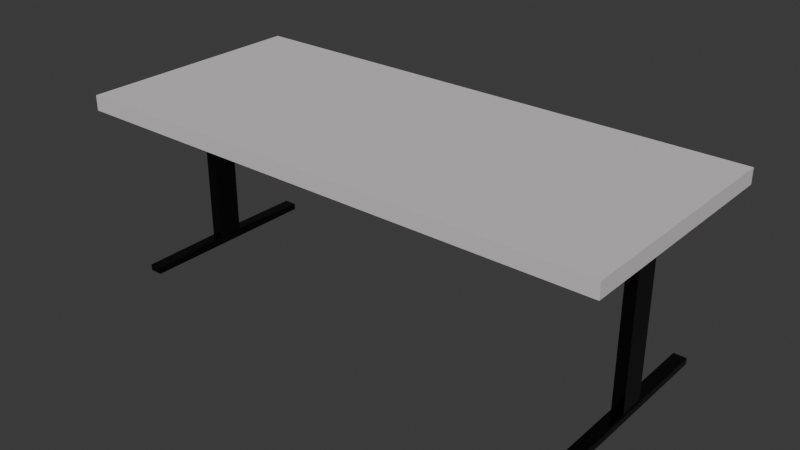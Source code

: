 # Source: desk.blend  (saved by Blender 4.1.24; exported with 4.5.12 LTS)
import bpy
from mathutils import Matrix  # noqa: F401  (used for matrix-valued properties, if any)

bpy.ops.wm.read_factory_settings(use_empty=True)
scene = bpy.context.scene
scene.name = 'Scene'

# ---- collections
col_collection = bpy.data.collections.new('Collection'); scene.collection.children.link(col_collection)

# ---- materials (node trees are filled in below, after node groups)
mat_top = bpy.data.materials.new('Top')
mat_top.alpha_threshold = 0.0
mat_top.use_transparent_shadow = False
mat_top.roughness = 0.5
mat_top.line_color = (0.0, 0.0, 0.0, 1.0)
mat_legs = bpy.data.materials.new('Legs')
mat_legs.use_transparent_shadow = False

# ---- material node trees
mat_top.use_nodes = True; mat_top.node_tree.nodes.clear()
_N = mat_top.node_tree.nodes; _L = mat_top.node_tree.links
n0 = _N.new('ShaderNodeOutputMaterial'); n0.name = 'Material Output'; n0.location = (300, 300)
n1 = _N.new('ShaderNodeBsdfPrincipled'); n1.name = 'Principled BSDF'; n1.location = (10, 300)
n1.inputs[0].default_value = (0.6653, 0.6127, 0.6286, 1.0)
n1.inputs[2].default_value = 0.899
n1.inputs[3].default_value = 1.45
_L.new(n1.outputs[0], n0.inputs[0])
n0.is_active_output = True
mat_legs.use_nodes = True; mat_legs.node_tree.nodes.clear()
_N = mat_legs.node_tree.nodes; _L = mat_legs.node_tree.links
n0 = _N.new('ShaderNodeBsdfPrincipled'); n0.name = 'Principled BSDF'; n0.location = (10, 300)
n0.inputs[0].default_value = (0.0, 0.0, 0.0, 1.0)
n0.inputs[2].default_value = 0.215
n1 = _N.new('ShaderNodeOutputMaterial'); n1.name = 'Material Output'; n1.location = (300, 300)
_L.new(n0.outputs[0], n1.inputs[0])
n1.is_active_output = True

# ---- world
world_world = bpy.data.worlds.new('World'); scene.world = world_world
world_world.use_nodes = True; world_world.node_tree.nodes.clear()
_N = world_world.node_tree.nodes; _L = world_world.node_tree.links
n0 = _N.new('ShaderNodeOutputWorld'); n0.name = 'World Output'; n0.location = (300, 300)
n1 = _N.new('ShaderNodeBackground'); n1.name = 'Background'; n1.location = (10, 300)
n1.inputs[0].default_value = (0.05088, 0.05088, 0.05088, 1.0)
_L.new(n1.outputs[0], n0.inputs[0])
n0.is_active_output = True
world_world.color = (0.05088, 0.05088, 0.05088)
world_world.use_sun_shadow = False
world_world.sun_shadow_jitter_overblur = 0.0

# ---- meshes
me_cube = bpy.data.meshes.new('Cube')
me_cube.from_pydata([(0.0, 0.7813, 1.241), (0.0, 0.7813, 1.141), (0.0, -0.7813, 1.241), (0.0, -0.7813, 1.141), (-1.784, 0.7813, 1.241), (-1.784, 0.7813, 1.141), (-1.784, -0.7813, 1.241), (-1.784, -0.7813, 1.141), (-1.62, -0.08772, 0.0514), (-1.62, -0.08772, 1.192), (-1.62, 0.08772, 0.0514), (-1.62, 0.08772, 1.192), (-1.546, -0.08772, 0.0514), (-1.546, -0.08772, 1.192), (-1.546, 0.08772, 0.0514), (-1.546, 0.08772, 1.192), (-1.626, -0.6336, 0.04213), (-1.626, 0.6336, 0.04213), (-1.54, -0.6336, 0.04213), (-1.54, 0.6336, 0.04213), (-1.626, -0.6336, 0.0004097), (-1.626, 0.6336, 0.0004097), (-1.54, -0.6336, 0.0004097), (-1.54, 0.6336, 0.0004097)], [], [(0, 4, 6, 2), (3, 2, 6, 7), (7, 6, 4, 5), (5, 1, 3, 7), (1, 0, 2, 3), (5, 4, 0, 1), (8, 9, 11, 10), (10, 11, 15, 14), (14, 15, 13, 12), (12, 13, 9, 8), (12, 8, 16, 18), (15, 11, 9, 13), (19, 18, 22, 23), (10, 14, 19, 17), (8, 10, 17, 16), (14, 12, 18, 19), (21, 23, 22, 20), (16, 17, 21, 20), (18, 16, 20, 22), (17, 19, 23, 21)])
me_cube.polygons.foreach_set('material_index', [0, 0, 0, 0, 0, 0, 1, 1, 1, 1, 1, 1, 1, 1, 1, 1, 1, 1, 1, 1])
_uv = me_cube.uv_layers.new(name='UVMap')
_uv.uv.foreach_set('vector', [0.625, 0.5, 0.875, 0.5, 0.875, 0.75, 0.625, 0.75, 0.375, 0.75, 0.625, 0.75, 0.625, 1.0, 0.375, 1.0, 0.375, 0.0, 0.625, 0.0, 0.625, 0.25, 0.375, 0.25, 0.125, 0.5, 0.375, 0.5, 0.375, 0.75, 0.125, 0.75, 0.375, 0.5, 0.625, 0.5, 0.625, 0.75, 0.375, 0.75, 0.375, 0.25, 0.625, 0.25, 0.625, 0.5, 0.375, 0.5, 0.375, 0.0, 0.625, 0.0, 0.625, 0.25, 0.375, 0.25, 0.375, 0.25, 0.625, 0.25, 0.625, 0.5, 0.375, 0.5, 0.375, 0.5, 0.625, 0.5, 0.625, 0.75, 0.375, 0.75, 0.375, 0.75, 0.625, 0.75, 0.625, 1.0, 0.375, 1.0, 0.375, 0.75, 0.375, 1.0, 0.375, 1.0, 0.375, 0.75, 0.625, 0.5, 0.875, 0.5, 0.875, 0.75, 0.625, 0.75, 0.375, 0.5, 0.375, 0.75, 0.375, 0.75, 0.375, 0.5, 0.375, 0.25, 0.375, 0.5, 0.375, 0.5, 0.375, 0.25, 0.375, 0.0, 0.375, 0.25, 0.375, 0.25, 0.375, 0.0, 0.375, 0.5, 0.375, 0.75, 0.375, 0.75, 0.375, 0.5, 0.125, 0.5, 0.375, 0.5, 0.375, 0.75, 0.125, 0.75, 0.375, 0.0, 0.375, 0.25, 0.375, 0.25, 0.375, 0.0, 0.375, 0.75, 0.375, 1.0, 0.375, 1.0, 0.375, 0.75, 0.375, 0.25, 0.375, 0.5, 0.375, 0.5, 0.375, 0.25])
me_cube.materials.append(mat_top)
me_cube.materials.append(mat_legs)
me_cube.use_mirror_vertex_groups = False
me_cube.update()

# ---- objects
ob_cube = bpy.data.objects.new('Cube', me_cube)

# ---- transforms, parenting, visibility, modifiers, constraints
ob_cube.location = (0.0, 0.0, 0.0)
ob_cube.lock_rotations_4d = False
ob_cube.empty_display_type = 'ARROWS'
ob_cube.lineart.crease_threshold = 0.0
_m = ob_cube.modifiers.new('Mirror', 'MIRROR')

# ---- collection membership
col_collection.objects.link(ob_cube)

# ---- scene / render settings (as saved in the file)
scene.frame_start = 1; scene.frame_end = 250; scene.frame_set(1)
scene.render.engine = 'BLENDER_EEVEE_NEXT'
scene.cycles.sampling_pattern = 'TABULATED_SOBOL'
scene.eevee.ray_tracing_options.trace_max_roughness = 0.0
bpy.context.view_layer.update()

# ---- added for rendering (the .blend has no active camera and no usable light): camera, sun
cam_auto = bpy.data.cameras.new('AutoCamera')
cam_auto.lens = 50.0
cam_auto.sensor_width = 36.0
cam_auto.clip_end = 1000.0
ob_auto_camera = bpy.data.objects.new('AutoCamera', cam_auto)
scene.collection.objects.link(ob_auto_camera)
ob_auto_camera.location = (3.78317, -4.5398, 3.64745)
ob_auto_camera.rotation_euler = (1.09748, -7.21219e-08, 0.694738)
scene.camera = ob_auto_camera
light_auto_sun = bpy.data.lights.new('AutoSun', 'SUN')
light_auto_sun.energy = 3.0
light_auto_sun.angle = 0.0523599
ob_auto_sun = bpy.data.objects.new('AutoSun', light_auto_sun)
scene.collection.objects.link(ob_auto_sun)
ob_auto_sun.rotation_euler = (0.872665, 0.174533, 0.523599)
bpy.context.view_layer.update()
